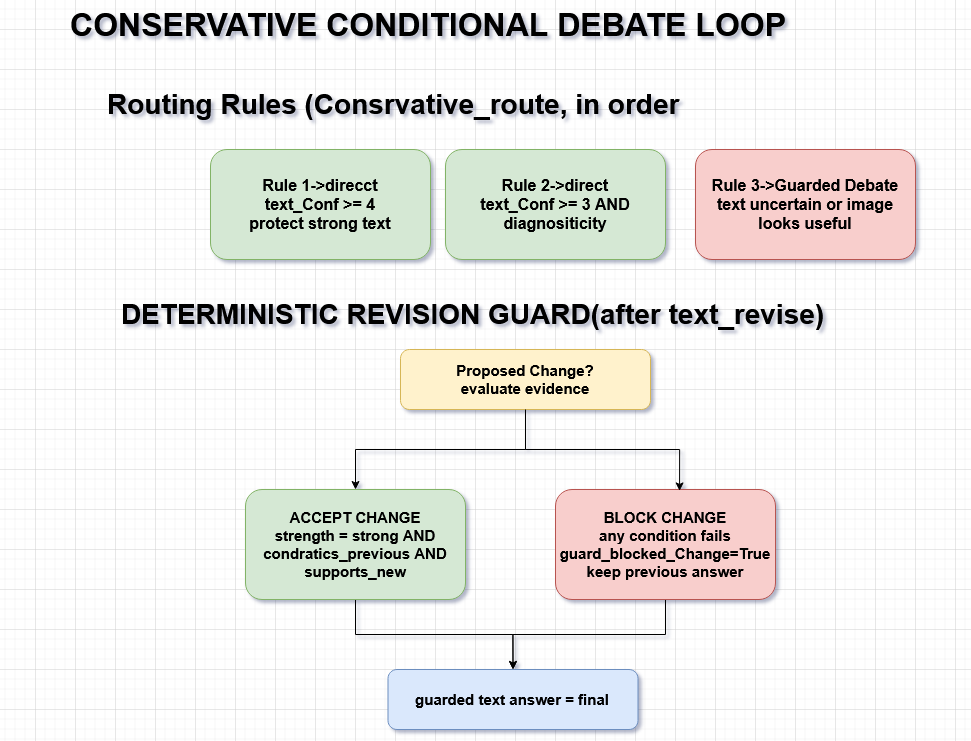

The diagram above was exported from draw.io. Its source (the exported page's mxGraphModel, read from the mxfile embedded in the PNG):
<mxGraphModel dx="1106" dy="599" grid="1" gridSize="10" guides="1" tooltips="1" connect="1" arrows="1" fold="1" page="1" pageScale="1" pageWidth="850" pageHeight="1100" math="0" shadow="0">
  <root>
    <mxCell id="0" />
    <mxCell id="1" parent="0" />
    <mxCell id="oCiTLXCEdlC3bmCQkX5d-19" parent="1" style="text;html=1;whiteSpace=wrap;strokeColor=none;fillColor=none;align=center;verticalAlign=middle;rounded=0;fontSize=28;" value="&lt;b&gt;DETERMINISTIC REVISION GUARD(after text_revise)&lt;/b&gt;" vertex="1">
      <mxGeometry height="30" width="855" x="90" y="390" as="geometry" />
    </mxCell>
    <mxCell id="M6hTTOfDjvWiK2Jkev2e-21" edge="1" parent="1" source="PkAklxeRgfeX6_pg0EnI-4" style="edgeStyle=orthogonalEdgeStyle;rounded=0;orthogonalLoop=1;jettySize=auto;html=1;entryX=0.5;entryY=0;entryDx=0;entryDy=0;fontSize=15;fontStyle=1" target="PkAklxeRgfeX6_pg0EnI-14">
      <mxGeometry relative="1" as="geometry" />
    </mxCell>
    <mxCell id="PkAklxeRgfeX6_pg0EnI-4" parent="1" style="rounded=1;whiteSpace=wrap;html=1;fontStyle=1;labelBackgroundColor=none;fillColor=#d5e8d4;strokeColor=#82b366;fontSize=15;" value="&lt;div&gt;ACCEPT CHANGE&lt;/div&gt;&lt;div&gt;strength = strong AND&lt;/div&gt;&lt;div&gt;condratics_previous AND&lt;/div&gt;&lt;div&gt;supports_new&lt;/div&gt;" vertex="1">
      <mxGeometry height="110" width="220" x="290" y="580" as="geometry" />
    </mxCell>
    <mxCell id="PkAklxeRgfeX6_pg0EnI-13" parent="1" style="text;html=1;whiteSpace=wrap;strokeColor=none;fillColor=none;align=left;verticalAlign=middle;rounded=0;fontSize=28;" value="&lt;b&gt;Routing Rules (Consrvative_route, in order&lt;/b&gt;" vertex="1">
      <mxGeometry height="30" width="855" x="150" y="180" as="geometry" />
    </mxCell>
    <mxCell id="PkAklxeRgfeX6_pg0EnI-14" parent="1" style="rounded=1;whiteSpace=wrap;html=1;fontStyle=1;labelBackgroundColor=none;fillColor=#dae8fc;strokeColor=#6c8ebf;fontSize=15;" value="guarded text answer = final" vertex="1">
      <mxGeometry height="60" width="250" x="432.5" y="760" as="geometry" />
    </mxCell>
    <mxCell id="PkAklxeRgfeX6_pg0EnI-20" parent="1" style="text;html=1;whiteSpace=wrap;strokeColor=none;fillColor=none;align=center;verticalAlign=middle;rounded=0;fontSize=28;" value="&lt;font style=&quot;font-size: 32px;&quot;&gt;&lt;b&gt;CONSERVATIVE CONDITIONAL DEBATE LOOP&amp;nbsp;&lt;/b&gt;&lt;/font&gt;" vertex="1">
      <mxGeometry height="30" width="855" x="50" y="100" as="geometry" />
    </mxCell>
    <mxCell id="M6hTTOfDjvWiK2Jkev2e-22" edge="1" parent="1" source="M6hTTOfDjvWiK2Jkev2e-3" style="edgeStyle=orthogonalEdgeStyle;rounded=0;orthogonalLoop=1;jettySize=auto;html=1;entryX=0.5;entryY=0;entryDx=0;entryDy=0;fontSize=15;fontStyle=1" target="PkAklxeRgfeX6_pg0EnI-14">
      <mxGeometry relative="1" as="geometry" />
    </mxCell>
    <mxCell id="M6hTTOfDjvWiK2Jkev2e-3" parent="1" style="rounded=1;whiteSpace=wrap;html=1;fontStyle=1;labelBackgroundColor=none;fillColor=#f8cecc;strokeColor=#b85450;fontSize=15;" value="&lt;div&gt;BLOCK CHANGE&lt;/div&gt;&lt;div&gt;any condition fails&lt;/div&gt;&lt;div&gt;guard_blocked_Change=True&lt;/div&gt;&lt;div&gt;keep previous answer&lt;/div&gt;" vertex="1">
      <mxGeometry height="110" width="220" x="600" y="580" as="geometry" />
    </mxCell>
    <mxCell id="M6hTTOfDjvWiK2Jkev2e-19" edge="1" parent="1" source="M6hTTOfDjvWiK2Jkev2e-12" style="edgeStyle=orthogonalEdgeStyle;rounded=0;orthogonalLoop=1;jettySize=auto;html=1;fontSize=15;fontStyle=1" target="PkAklxeRgfeX6_pg0EnI-4">
      <mxGeometry relative="1" as="geometry" />
    </mxCell>
    <mxCell id="M6hTTOfDjvWiK2Jkev2e-12" parent="1" style="rounded=1;whiteSpace=wrap;html=1;fontStyle=1;labelBackgroundColor=none;fillColor=#fff2cc;strokeColor=#d6b656;fontSize=15;" value="&lt;div&gt;Proposed Change?&lt;/div&gt;&lt;div&gt;evaluate evidence&lt;/div&gt;" vertex="1">
      <mxGeometry height="60" width="250" x="445" y="440" as="geometry" />
    </mxCell>
    <mxCell id="M6hTTOfDjvWiK2Jkev2e-16" parent="1" style="rounded=1;whiteSpace=wrap;html=1;fontStyle=1;labelBackgroundColor=none;fillColor=#d5e8d4;strokeColor=#82b366;fontSize=16;" value="&lt;div&gt;Rule 1-&amp;gt;direcct&lt;/div&gt;&lt;div&gt;text_Conf &amp;gt;= 4&lt;/div&gt;&lt;div&gt;protect strong text&lt;/div&gt;" vertex="1">
      <mxGeometry height="110" width="220" x="255" y="240" as="geometry" />
    </mxCell>
    <mxCell id="M6hTTOfDjvWiK2Jkev2e-17" parent="1" style="rounded=1;whiteSpace=wrap;html=1;fontStyle=1;labelBackgroundColor=none;fillColor=#d5e8d4;strokeColor=#82b366;fontSize=16;" value="&lt;div&gt;Rule 2-&amp;gt;direct&lt;/div&gt;&lt;div&gt;text_Conf &amp;gt;= 3 AND&lt;/div&gt;&lt;div&gt;diagnositicity&lt;/div&gt;" vertex="1">
      <mxGeometry height="110" width="220" x="490" y="240" as="geometry" />
    </mxCell>
    <mxCell id="M6hTTOfDjvWiK2Jkev2e-18" parent="1" style="rounded=1;whiteSpace=wrap;html=1;fontStyle=1;labelBackgroundColor=none;fillColor=#f8cecc;strokeColor=#b85450;fontSize=16;" value="&lt;div&gt;Rule 3-&amp;gt;Guarded Debate&lt;/div&gt;&lt;div&gt;text uncertain or image looks useful&lt;/div&gt;" vertex="1">
      <mxGeometry height="110" width="220" x="740" y="240" as="geometry" />
    </mxCell>
    <mxCell id="M6hTTOfDjvWiK2Jkev2e-20" edge="1" parent="1" source="M6hTTOfDjvWiK2Jkev2e-12" style="edgeStyle=orthogonalEdgeStyle;rounded=0;orthogonalLoop=1;jettySize=auto;html=1;entryX=0.564;entryY=0.013;entryDx=0;entryDy=0;entryPerimeter=0;fontSize=15;fontStyle=1" target="M6hTTOfDjvWiK2Jkev2e-3">
      <mxGeometry relative="1" as="geometry" />
    </mxCell>
  </root>
</mxGraphModel>